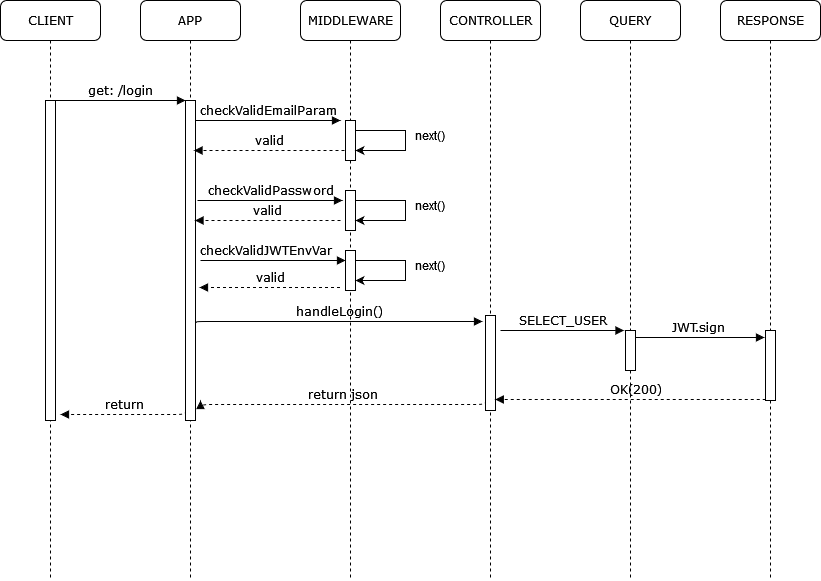

The diagram above was exported from draw.io. Its source (the exported page's mxGraphModel, read from the mxfile embedded in the PNG):
<mxGraphModel dx="1216" dy="779" grid="1" gridSize="10" guides="1" tooltips="1" connect="1" arrows="1" fold="1" page="1" pageScale="1" pageWidth="1100" pageHeight="850" background="none" math="0" shadow="0">
  <root>
    <mxCell id="0" />
    <mxCell id="1" parent="0" />
    <mxCell id="7baba1c4bc27f4b0-2" value="APP" style="shape=umlLifeline;perimeter=lifelinePerimeter;whiteSpace=wrap;html=1;container=1;collapsible=0;recursiveResize=0;outlineConnect=0;rounded=1;shadow=0;comic=0;labelBackgroundColor=none;strokeWidth=1;fontFamily=Verdana;fontSize=12;align=center;" parent="1" vertex="1">
      <mxGeometry x="240" y="80" width="100" height="580" as="geometry" />
    </mxCell>
    <mxCell id="7baba1c4bc27f4b0-10" value="" style="html=1;points=[];perimeter=orthogonalPerimeter;rounded=0;shadow=0;comic=0;labelBackgroundColor=none;strokeWidth=1;fontFamily=Verdana;fontSize=12;align=center;" parent="7baba1c4bc27f4b0-2" vertex="1">
      <mxGeometry x="45" y="100" width="10" height="320" as="geometry" />
    </mxCell>
    <mxCell id="k8zBP6t-tlJeAzHpn33I-10" value="&lt;span class=&quot;pl-s1&quot;&gt;checkValidPassword&lt;/span&gt;&lt;span class=&quot;pl-kos&quot;&gt;&lt;/span&gt;" style="html=1;verticalAlign=bottom;endArrow=block;labelBackgroundColor=none;fontFamily=Verdana;fontSize=12;edgeStyle=elbowEdgeStyle;elbow=vertical;" edge="1" parent="7baba1c4bc27f4b0-2">
      <mxGeometry x="0.0069" relative="1" as="geometry">
        <mxPoint x="57" y="200" as="sourcePoint" />
        <mxPoint x="202" y="200" as="targetPoint" />
        <mxPoint as="offset" />
      </mxGeometry>
    </mxCell>
    <mxCell id="7baba1c4bc27f4b0-3" value="MIDDLEWARE" style="shape=umlLifeline;perimeter=lifelinePerimeter;whiteSpace=wrap;html=1;container=1;collapsible=0;recursiveResize=0;outlineConnect=0;rounded=1;shadow=0;comic=0;labelBackgroundColor=none;strokeWidth=1;fontFamily=Verdana;fontSize=12;align=center;" parent="1" vertex="1">
      <mxGeometry x="400" y="80" width="100" height="580" as="geometry" />
    </mxCell>
    <mxCell id="2PjXML2z4KCdTvMrcfp2-1" value="" style="html=1;points=[];perimeter=orthogonalPerimeter;rounded=0;shadow=0;comic=0;labelBackgroundColor=none;strokeWidth=1;fontFamily=Verdana;fontSize=12;align=center;" vertex="1" parent="7baba1c4bc27f4b0-3">
      <mxGeometry x="45" y="120" width="10" height="40" as="geometry" />
    </mxCell>
    <mxCell id="k8zBP6t-tlJeAzHpn33I-11" value="&lt;span class=&quot;pl-s1&quot;&gt;checkValidJWTEnvVar&lt;/span&gt;&lt;span class=&quot;pl-kos&quot;&gt;&lt;/span&gt;" style="html=1;verticalAlign=bottom;endArrow=block;labelBackgroundColor=none;fontFamily=Verdana;fontSize=12;edgeStyle=elbowEdgeStyle;elbow=vertical;" edge="1" parent="7baba1c4bc27f4b0-3">
      <mxGeometry x="-0.1034" relative="1" as="geometry">
        <mxPoint x="-100" y="260" as="sourcePoint" />
        <mxPoint x="45" y="260" as="targetPoint" />
        <mxPoint as="offset" />
      </mxGeometry>
    </mxCell>
    <mxCell id="k8zBP6t-tlJeAzHpn33I-15" value="handleLogin()" style="html=1;verticalAlign=bottom;endArrow=block;labelBackgroundColor=none;fontFamily=Verdana;fontSize=12;edgeStyle=elbowEdgeStyle;elbow=vertical;entryX=-0.3;entryY=0.053;entryDx=0;entryDy=0;entryPerimeter=0;" edge="1" parent="7baba1c4bc27f4b0-3" target="k8zBP6t-tlJeAzHpn33I-16">
      <mxGeometry relative="1" as="geometry">
        <mxPoint x="-104" y="322" as="sourcePoint" />
        <mxPoint x="170" y="320" as="targetPoint" />
        <Array as="points" />
      </mxGeometry>
    </mxCell>
    <mxCell id="7baba1c4bc27f4b0-4" value="CONTROLLER" style="shape=umlLifeline;perimeter=lifelinePerimeter;whiteSpace=wrap;html=1;container=1;collapsible=0;recursiveResize=0;outlineConnect=0;rounded=1;shadow=0;comic=0;labelBackgroundColor=none;strokeWidth=1;fontFamily=Verdana;fontSize=12;align=center;" parent="1" vertex="1">
      <mxGeometry x="540" y="80" width="100" height="580" as="geometry" />
    </mxCell>
    <mxCell id="k8zBP6t-tlJeAzHpn33I-16" value="" style="html=1;points=[];perimeter=orthogonalPerimeter;rounded=0;shadow=0;comic=0;labelBackgroundColor=none;strokeWidth=1;fontFamily=Verdana;fontSize=12;align=center;" vertex="1" parent="7baba1c4bc27f4b0-4">
      <mxGeometry x="45" y="315" width="10" height="95" as="geometry" />
    </mxCell>
    <mxCell id="k8zBP6t-tlJeAzHpn33I-18" value="SELECT_USER" style="html=1;verticalAlign=bottom;endArrow=block;labelBackgroundColor=none;fontFamily=Verdana;fontSize=12;edgeStyle=elbowEdgeStyle;elbow=vertical;" edge="1" parent="7baba1c4bc27f4b0-4">
      <mxGeometry relative="1" as="geometry">
        <mxPoint x="60" y="330" as="sourcePoint" />
        <mxPoint x="183.5" y="330" as="targetPoint" />
        <Array as="points" />
      </mxGeometry>
    </mxCell>
    <mxCell id="7baba1c4bc27f4b0-5" value="QUERY" style="shape=umlLifeline;perimeter=lifelinePerimeter;whiteSpace=wrap;html=1;container=1;collapsible=0;recursiveResize=0;outlineConnect=0;rounded=1;shadow=0;comic=0;labelBackgroundColor=none;strokeWidth=1;fontFamily=Verdana;fontSize=12;align=center;" parent="1" vertex="1">
      <mxGeometry x="680" y="80" width="100" height="580" as="geometry" />
    </mxCell>
    <mxCell id="0w94g8h3kQP_AdrpX8wn-6" value="JWT.sign" style="html=1;verticalAlign=bottom;endArrow=block;labelBackgroundColor=none;fontFamily=Verdana;fontSize=12;edgeStyle=elbowEdgeStyle;elbow=vertical;" parent="7baba1c4bc27f4b0-5" edge="1">
      <mxGeometry x="-0.0182" relative="1" as="geometry">
        <mxPoint x="53.5" y="337" as="sourcePoint" />
        <mxPoint x="184" y="337" as="targetPoint" />
        <Array as="points" />
        <mxPoint as="offset" />
      </mxGeometry>
    </mxCell>
    <mxCell id="k8zBP6t-tlJeAzHpn33I-17" value="" style="html=1;points=[];perimeter=orthogonalPerimeter;rounded=0;shadow=0;comic=0;labelBackgroundColor=none;strokeWidth=1;fontFamily=Verdana;fontSize=12;align=center;" vertex="1" parent="7baba1c4bc27f4b0-5">
      <mxGeometry x="45" y="330" width="10" height="40" as="geometry" />
    </mxCell>
    <mxCell id="7baba1c4bc27f4b0-7" value="RESPONSE" style="shape=umlLifeline;perimeter=lifelinePerimeter;whiteSpace=wrap;html=1;container=1;collapsible=0;recursiveResize=0;outlineConnect=0;rounded=1;shadow=0;comic=0;labelBackgroundColor=none;strokeWidth=1;fontFamily=Verdana;fontSize=12;align=center;" parent="1" vertex="1">
      <mxGeometry x="820" y="80" width="100" height="580" as="geometry" />
    </mxCell>
    <mxCell id="0w94g8h3kQP_AdrpX8wn-2" value="" style="html=1;points=[];perimeter=orthogonalPerimeter;rounded=0;shadow=0;comic=0;labelBackgroundColor=none;strokeWidth=1;fontFamily=Verdana;fontSize=12;align=center;" parent="7baba1c4bc27f4b0-7" vertex="1">
      <mxGeometry x="45" y="330" width="10" height="70" as="geometry" />
    </mxCell>
    <mxCell id="7baba1c4bc27f4b0-8" value="CLIENT" style="shape=umlLifeline;perimeter=lifelinePerimeter;whiteSpace=wrap;html=1;container=1;collapsible=0;recursiveResize=0;outlineConnect=0;rounded=1;shadow=0;comic=0;labelBackgroundColor=none;strokeWidth=1;fontFamily=Verdana;fontSize=12;align=center;" parent="1" vertex="1">
      <mxGeometry x="100" y="80" width="100" height="580" as="geometry" />
    </mxCell>
    <mxCell id="7baba1c4bc27f4b0-9" value="" style="html=1;points=[];perimeter=orthogonalPerimeter;rounded=0;shadow=0;comic=0;labelBackgroundColor=none;strokeWidth=1;fontFamily=Verdana;fontSize=12;align=center;" parent="7baba1c4bc27f4b0-8" vertex="1">
      <mxGeometry x="45" y="100" width="10" height="320" as="geometry" />
    </mxCell>
    <mxCell id="7baba1c4bc27f4b0-11" value="get: /login" style="html=1;verticalAlign=bottom;endArrow=block;entryX=0;entryY=0;labelBackgroundColor=none;fontFamily=Verdana;fontSize=12;edgeStyle=elbowEdgeStyle;elbow=vertical;" parent="1" source="7baba1c4bc27f4b0-9" target="7baba1c4bc27f4b0-10" edge="1">
      <mxGeometry relative="1" as="geometry">
        <mxPoint x="220" y="190" as="sourcePoint" />
      </mxGeometry>
    </mxCell>
    <mxCell id="7baba1c4bc27f4b0-14" value="checkValidEmailParam" style="html=1;verticalAlign=bottom;endArrow=block;labelBackgroundColor=none;fontFamily=Verdana;fontSize=12;edgeStyle=elbowEdgeStyle;elbow=vertical;" parent="1" source="7baba1c4bc27f4b0-10" edge="1">
      <mxGeometry relative="1" as="geometry">
        <mxPoint x="370" y="200" as="sourcePoint" />
        <mxPoint x="440" y="200" as="targetPoint" />
      </mxGeometry>
    </mxCell>
    <mxCell id="0w94g8h3kQP_AdrpX8wn-8" value="OK(200)" style="html=1;verticalAlign=bottom;endArrow=block;labelBackgroundColor=none;fontFamily=Verdana;fontSize=12;edgeStyle=elbowEdgeStyle;elbow=vertical;dashed=1;" parent="1" edge="1">
      <mxGeometry x="-0.0388" relative="1" as="geometry">
        <mxPoint x="865.25" y="479" as="sourcePoint" />
        <mxPoint x="594.75" y="479" as="targetPoint" />
        <Array as="points">
          <mxPoint x="785.25" y="479" />
          <mxPoint x="855.25" y="479" />
        </Array>
        <mxPoint as="offset" />
      </mxGeometry>
    </mxCell>
    <mxCell id="k8zBP6t-tlJeAzHpn33I-1" value="" style="endArrow=classic;html=1;rounded=0;" edge="1" parent="1">
      <mxGeometry width="50" height="50" relative="1" as="geometry">
        <mxPoint x="455" y="210" as="sourcePoint" />
        <mxPoint x="455" y="230" as="targetPoint" />
        <Array as="points">
          <mxPoint x="505" y="210" />
          <mxPoint x="505" y="230" />
        </Array>
      </mxGeometry>
    </mxCell>
    <mxCell id="k8zBP6t-tlJeAzHpn33I-3" value="next()" style="text;html=1;strokeColor=none;fillColor=none;align=center;verticalAlign=middle;whiteSpace=wrap;rounded=0;" vertex="1" parent="1">
      <mxGeometry x="500" y="200" width="60" height="30" as="geometry" />
    </mxCell>
    <mxCell id="k8zBP6t-tlJeAzHpn33I-4" value="" style="html=1;points=[];perimeter=orthogonalPerimeter;rounded=0;shadow=0;comic=0;labelBackgroundColor=none;strokeWidth=1;fontFamily=Verdana;fontSize=12;align=center;" vertex="1" parent="1">
      <mxGeometry x="445" y="270" width="10" height="40" as="geometry" />
    </mxCell>
    <mxCell id="k8zBP6t-tlJeAzHpn33I-5" value="" style="endArrow=classic;html=1;rounded=0;" edge="1" parent="1">
      <mxGeometry width="50" height="50" relative="1" as="geometry">
        <mxPoint x="455" y="280" as="sourcePoint" />
        <mxPoint x="455" y="300" as="targetPoint" />
        <Array as="points">
          <mxPoint x="505" y="280" />
          <mxPoint x="505" y="300" />
        </Array>
      </mxGeometry>
    </mxCell>
    <mxCell id="k8zBP6t-tlJeAzHpn33I-6" value="next()" style="text;html=1;strokeColor=none;fillColor=none;align=center;verticalAlign=middle;whiteSpace=wrap;rounded=0;" vertex="1" parent="1">
      <mxGeometry x="500" y="270" width="60" height="30" as="geometry" />
    </mxCell>
    <mxCell id="k8zBP6t-tlJeAzHpn33I-7" value="" style="html=1;points=[];perimeter=orthogonalPerimeter;rounded=0;shadow=0;comic=0;labelBackgroundColor=none;strokeWidth=1;fontFamily=Verdana;fontSize=12;align=center;" vertex="1" parent="1">
      <mxGeometry x="445" y="330" width="10" height="40" as="geometry" />
    </mxCell>
    <mxCell id="k8zBP6t-tlJeAzHpn33I-8" value="" style="endArrow=classic;html=1;rounded=0;" edge="1" parent="1">
      <mxGeometry width="50" height="50" relative="1" as="geometry">
        <mxPoint x="455" y="340" as="sourcePoint" />
        <mxPoint x="455" y="360" as="targetPoint" />
        <Array as="points">
          <mxPoint x="505" y="340" />
          <mxPoint x="505" y="360" />
        </Array>
      </mxGeometry>
    </mxCell>
    <mxCell id="k8zBP6t-tlJeAzHpn33I-9" value="next()" style="text;html=1;strokeColor=none;fillColor=none;align=center;verticalAlign=middle;whiteSpace=wrap;rounded=0;" vertex="1" parent="1">
      <mxGeometry x="500" y="330" width="60" height="30" as="geometry" />
    </mxCell>
    <mxCell id="k8zBP6t-tlJeAzHpn33I-12" value="valid" style="html=1;verticalAlign=bottom;endArrow=block;labelBackgroundColor=none;fontFamily=Verdana;fontSize=12;edgeStyle=elbowEdgeStyle;elbow=vertical;dashed=1;" edge="1" parent="1">
      <mxGeometry relative="1" as="geometry">
        <mxPoint x="444" y="230" as="sourcePoint" />
        <mxPoint x="293.5" y="230" as="targetPoint" />
        <Array as="points" />
      </mxGeometry>
    </mxCell>
    <mxCell id="k8zBP6t-tlJeAzHpn33I-13" value="valid" style="html=1;verticalAlign=bottom;endArrow=block;labelBackgroundColor=none;fontFamily=Verdana;fontSize=12;edgeStyle=elbowEdgeStyle;elbow=vertical;dashed=1;" edge="1" parent="1">
      <mxGeometry relative="1" as="geometry">
        <mxPoint x="440" y="300" as="sourcePoint" />
        <mxPoint x="294.5" y="300" as="targetPoint" />
        <Array as="points" />
      </mxGeometry>
    </mxCell>
    <mxCell id="k8zBP6t-tlJeAzHpn33I-14" value="valid" style="html=1;verticalAlign=bottom;endArrow=block;labelBackgroundColor=none;fontFamily=Verdana;fontSize=12;edgeStyle=elbowEdgeStyle;elbow=vertical;dashed=1;" edge="1" parent="1">
      <mxGeometry relative="1" as="geometry">
        <mxPoint x="439.5" y="367" as="sourcePoint" />
        <mxPoint x="299" y="367" as="targetPoint" />
        <Array as="points" />
      </mxGeometry>
    </mxCell>
    <mxCell id="0w94g8h3kQP_AdrpX8wn-9" value="return" style="html=1;verticalAlign=bottom;endArrow=block;labelBackgroundColor=none;fontFamily=Verdana;fontSize=12;edgeStyle=elbowEdgeStyle;elbow=vertical;dashed=1;" parent="1" edge="1">
      <mxGeometry relative="1" as="geometry">
        <mxPoint x="285" y="490" as="sourcePoint" />
        <mxPoint x="160" y="494" as="targetPoint" />
        <Array as="points">
          <mxPoint x="285" y="494" />
        </Array>
      </mxGeometry>
    </mxCell>
    <mxCell id="qoTqDsrbldhtc1V1CJNH-2" value="return json" style="html=1;verticalAlign=bottom;endArrow=block;labelBackgroundColor=none;fontFamily=Verdana;fontSize=12;edgeStyle=elbowEdgeStyle;elbow=vertical;dashed=1;" parent="1" edge="1">
      <mxGeometry relative="1" as="geometry">
        <mxPoint x="585" y="480" as="sourcePoint" />
        <mxPoint x="300" y="480" as="targetPoint" />
        <Array as="points">
          <mxPoint x="585" y="484" />
        </Array>
      </mxGeometry>
    </mxCell>
  </root>
</mxGraphModel>